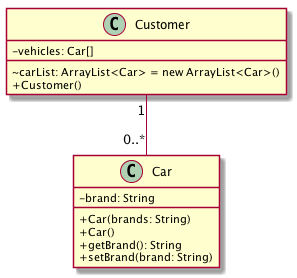

The diagram above was rendered by PlantUML. Its source (embedded in the PNG):
@startuml
skinparam classAttributeIconSize 0
class Car {
-brand: String
+Car(brands: String) 
+Car() 
+getBrand(): String
+setBrand(brand: String) 
}

class Customer {
-vehicles: Car[]
~carList: ArrayList<Car> = new ArrayList<Car>()
+Customer() 
}

Customer"1"--"0..*"Car

@enduml